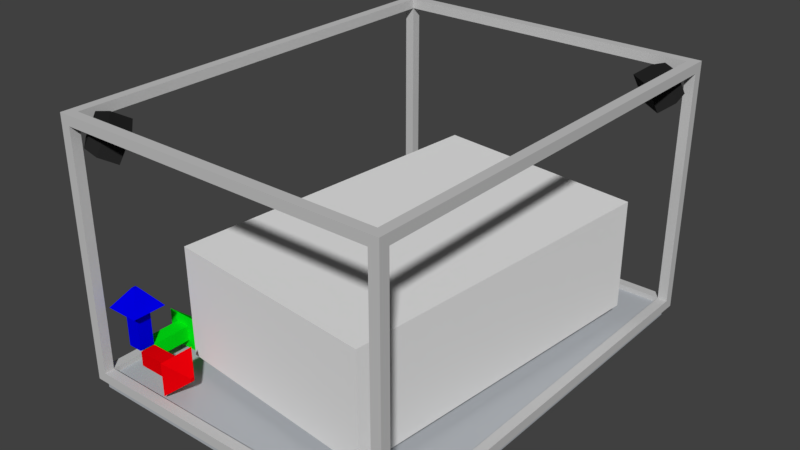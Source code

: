 # Source: room_florian.blend  (saved by Blender 2.79.0; exported with 4.5.12 LTS)
import bpy
from mathutils import Matrix  # noqa: F401  (used for matrix-valued properties, if any)

bpy.ops.wm.read_factory_settings(use_empty=True)
scene = bpy.context.scene
scene.name = 'Scene'

# ---- collections
col_collection_1 = bpy.data.collections.new('Collection 1'); scene.collection.children.link(col_collection_1)
col_collection_2 = bpy.data.collections.new('Collection 2'); scene.collection.children.link(col_collection_2)
col_collection_2.hide_render = True
col_collection_2.hide_viewport = True
col_collection_3 = bpy.data.collections.new('Collection 3'); scene.collection.children.link(col_collection_3)
col_collection_3.hide_render = True
col_collection_3.hide_viewport = True

# ---- materials (node trees are filled in below, after node groups)
mat_black = bpy.data.materials.new('black')
mat_black.alpha_threshold = 0.0
mat_black.diffuse_color = (0.02038, 0.02038, 0.02038, 1.0)
mat_black.roughness = 0.5
mat_black.line_color = (0.0, 0.0, 0.0, 1.0)
mat_floor = bpy.data.materials.new('floor')
mat_floor.alpha_threshold = 0.0
mat_floor.diffuse_color = (0.4452, 0.4675, 0.4969, 1.0)
mat_floor.roughness = 0.5
mat_floor.line_color = (0.0, 0.0, 0.0, 1.0)
mat_cage = bpy.data.materials.new('cage')
mat_cage.alpha_threshold = 0.0
mat_cage.diffuse_color = (0.5596, 0.5596, 0.5596, 1.0)
mat_cage.roughness = 0.5
mat_cage.line_color = (0.0, 0.0, 0.0, 1.0)
mat_red = bpy.data.materials.new('red')
mat_red.alpha_threshold = 0.0
mat_red.diffuse_color = (0.8, 0.0, 0.002819, 1.0)
mat_red.roughness = 0.5
mat_red.line_color = (0.0, 0.0, 0.0, 1.0)
mat_blue = bpy.data.materials.new('blue')
mat_blue.alpha_threshold = 0.0
mat_blue.diffuse_color = (0.0002022, 0.0, 0.8, 1.0)
mat_blue.roughness = 0.5
mat_blue.line_color = (0.0, 0.0, 0.0, 1.0)
mat_green = bpy.data.materials.new('green')
mat_green.alpha_threshold = 0.0
mat_green.diffuse_color = (0.0, 0.8, 0.007979, 1.0)
mat_green.roughness = 0.5
mat_green.line_color = (0.0, 0.0, 0.0, 1.0)
mat_material = bpy.data.materials.new('Material')
mat_material.alpha_threshold = 0.0
mat_material.diffuse_color = (0.8, 0.0, 0.00618, 1.0)
mat_material.roughness = 0.5

# ---- material node trees
mat_blue.use_nodes = True; mat_blue.node_tree.nodes.clear()
_N = mat_blue.node_tree.nodes; _L = mat_blue.node_tree.links
n0 = _N.new('ShaderNodeOutputMaterial'); n0.name = 'Material Output'; n0.location = (300, 300)
n1 = _N.new('ShaderNodeBsdfDiffuse'); n1.name = 'Diffuse BSDF'; n1.location = (10, 300)
n1.inputs[0].default_value = (0.0002022, 0.0, 0.8, 1.0)
_L.new(n1.outputs[0], n0.inputs[0])
n0.is_active_output = True
mat_material.use_nodes = True; mat_material.node_tree.nodes.clear()
_N = mat_material.node_tree.nodes; _L = mat_material.node_tree.links
n0 = _N.new('ShaderNodeOutputMaterial'); n0.name = 'Material Output'; n0.location = (300, 300)
n1 = _N.new('ShaderNodeBsdfDiffuse'); n1.name = 'Diffuse BSDF'; n1.location = (10, 300)
n1.inputs[0].default_value = (0.8, 0.003957, 0.0, 1.0)
_L.new(n1.outputs[0], n0.inputs[0])
n0.is_active_output = True

# ---- world
world_world = bpy.data.worlds.new('World'); scene.world = world_world
world_world.color = (0.05088, 0.05088, 0.05088)
world_world.use_sun_shadow = False
world_world.sun_shadow_jitter_overblur = 0.0
world_world.cycles.sampling_method = 'MANUAL'

# ---- meshes
me_cube_001 = bpy.data.meshes.new('Cube.001')
me_cube_001.from_pydata([(-1.148, -1.704, 0.1579), (-1.139, -1.723, 1.357), (-0.7809, 1.9, 0.211), (-0.7722, 1.882, 1.41), (1.175, -1.94, 0.1374), (1.183, -1.959, 1.336), (1.541, 1.664, 0.1905), (1.55, 1.646, 1.389)], [], [(0, 1, 3, 2), (2, 3, 7, 6), (6, 7, 5, 4), (4, 5, 1, 0), (2, 6, 4, 0), (7, 3, 1, 5)])
me_cube_001.use_remesh_preserve_volume = False
me_cube_001.use_remesh_preserve_attributes = False
me_cube_001.use_mirror_vertex_groups = False
me_cube_001.update()
me_cube_006 = bpy.data.meshes.new('Cube.006')
me_cube_006.from_pydata([(-0.6165, -0.463, -0.463), (-0.6165, -0.463, 0.463), (-0.6165, 0.463, -0.463), (-0.6165, 0.463, 0.463), (0.5428, -0.5796, -0.5796), (0.5428, -0.5796, 0.5796), (0.5428, 0.5796, -0.5796), (0.5428, 0.5796, 0.5796), (-0.1892, 0.5796, -0.5796), (-0.1892, 0.5796, 0.5796), (-0.1892, -0.5796, -0.5796), (-0.1892, -0.5796, 0.5796)], [], [(0, 1, 3, 2), (8, 9, 7, 6), (6, 7, 5, 4), (10, 11, 1, 0), (8, 6, 4, 10), (9, 3, 1, 11), (7, 9, 11, 5), (2, 8, 10, 0), (4, 5, 11, 10), (2, 3, 9, 8)])
me_cube_006.materials.append(mat_black)
me_cube_006.use_remesh_preserve_volume = False
me_cube_006.use_remesh_preserve_attributes = False
me_cube_006.use_mirror_vertex_groups = False
me_cube_006.update()
me_cube_005 = bpy.data.meshes.new('Cube.005')
me_cube_005.from_pydata([(-2.317, -1.737, -0.1598), (-2.317, -1.737, 0.0), (-2.317, 1.754, -0.1598), (-2.317, 1.754, 0.0), (2.325, -1.737, -0.1598), (2.325, -1.737, 0.0), (2.325, 1.754, -0.1598), (2.325, 1.754, 0.0)], [], [(0, 1, 3, 2), (2, 3, 7, 6), (6, 7, 5, 4), (4, 5, 1, 0), (2, 6, 4, 0), (7, 3, 1, 5)])
me_cube_005.materials.append(mat_floor)
me_cube_005.use_remesh_preserve_volume = False
me_cube_005.use_remesh_preserve_attributes = False
me_cube_005.use_mirror_vertex_groups = False
me_cube_005.update()
me_cube = bpy.data.meshes.new('Cube')
me_cube.from_pydata([(-7.349, -5.56, 1.58), (-7.349, -5.56, 1.905), (-7.349, -5.235, 1.58), (-7.349, -5.235, 1.905), (-7.024, -5.56, 1.58), (-7.024, -5.56, 1.905), (-7.024, -5.235, 1.58), (-7.024, -5.235, 1.905), (0.0, -5.235, 1.905), (0.0, -5.235, 1.58), (0.0, -5.56, 1.58), (0.0, -5.56, 1.905), (-7.349, 4.768e-07, 1.905), (-7.349, 4.768e-07, 1.58), (-7.024, 4.768e-07, 1.58), (-7.024, 4.768e-07, 1.905), (-7.349, -5.56, 9.758), (-7.349, -5.56, 10.08), (-7.349, -5.235, 9.758), (-7.349, -5.235, 10.08), (-7.024, -5.56, 9.758), (-7.024, -5.56, 10.08), (-7.024, -5.235, 9.758), (-7.024, -5.235, 10.08), (0.0, -5.235, 10.08), (0.0, -5.235, 9.758), (0.0, -5.56, 9.758), (0.0, -5.56, 10.08), (-7.349, 4.768e-07, 10.08), (-7.349, 4.768e-07, 9.758), (-7.024, 4.768e-07, 9.758), (-7.024, 4.768e-07, 10.08)], [], [(0, 1, 3, 2), (3, 7, 15, 12), (5, 4, 10, 11), (4, 5, 1, 0), (2, 6, 4, 0), (3, 18, 22, 7), (4, 6, 9, 10), (7, 5, 11, 8), (6, 7, 8, 9), (2, 3, 12, 13), (7, 6, 14, 15), (6, 2, 13, 14), (1, 16, 18, 3), (17, 21, 23, 19), (7, 22, 20, 5), (16, 1, 5, 20), (16, 17, 19, 18), (19, 23, 31, 28), (21, 20, 26, 27), (20, 21, 17, 16), (20, 22, 25, 26), (23, 21, 27, 24), (22, 23, 24, 25), (18, 19, 28, 29), (23, 22, 30, 31), (22, 18, 29, 30)])
me_cube.materials.append(mat_cage)
me_cube.use_remesh_preserve_volume = False
me_cube.use_remesh_preserve_attributes = False
me_cube.use_mirror_vertex_groups = False
me_cube.update()
me_cube_004 = bpy.data.meshes.new('Cube.004')
me_cube_004.from_pydata([(-0.4269, -1.994, -0.4269), (-0.4269, -1.994, 0.4269), (-0.1044, 1.427, -0.1044), (-0.1044, 1.427, 0.1044), (0.4269, -1.994, -0.4269), (0.4269, -1.994, 0.4269), (0.1044, 1.427, -0.1044), (0.1044, 1.427, 0.1044), (-0.9836, 0.3074, -0.9836), (-0.9836, 0.3074, 0.9836), (0.9836, 0.3074, -0.9836), (0.9836, 0.3074, 0.9836), (-0.4269, 0.2595, -0.4269), (0.4269, 0.2595, 0.4269), (-0.4269, 0.2595, 0.4269), (0.4269, 0.2595, -0.4269)], [], [(8, 9, 3, 2), (2, 3, 7, 6), (15, 13, 5, 4), (4, 5, 1, 0), (12, 15, 4, 0), (13, 14, 1, 5), (7, 3, 9, 11), (2, 6, 10, 8), (6, 7, 11, 10), (12, 14, 9, 8), (0, 1, 14, 12), (11, 9, 14, 13), (8, 10, 15, 12), (10, 11, 13, 15)])
me_cube_004.materials.append(mat_red)
me_cube_004.use_remesh_preserve_volume = False
me_cube_004.use_remesh_preserve_attributes = False
me_cube_004.use_mirror_vertex_groups = False
me_cube_004.update()
me_cube_003 = bpy.data.meshes.new('Cube.003')
me_cube_003.from_pydata([(-0.4269, -1.994, -0.4269), (-0.4269, -1.994, 0.4269), (-0.1044, 1.427, -0.1044), (-0.1044, 1.427, 0.1044), (0.4269, -1.994, -0.4269), (0.4269, -1.994, 0.4269), (0.1044, 1.427, -0.1044), (0.1044, 1.427, 0.1044), (-0.9836, 0.3074, -0.9836), (-0.9836, 0.3074, 0.9836), (0.9836, 0.3074, -0.9836), (0.9836, 0.3074, 0.9836), (-0.4269, 0.2595, -0.4269), (0.4269, 0.2595, 0.4269), (-0.4269, 0.2595, 0.4269), (0.4269, 0.2595, -0.4269)], [], [(8, 9, 3, 2), (2, 3, 7, 6), (15, 13, 5, 4), (4, 5, 1, 0), (12, 15, 4, 0), (13, 14, 1, 5), (7, 3, 9, 11), (2, 6, 10, 8), (6, 7, 11, 10), (12, 14, 9, 8), (0, 1, 14, 12), (11, 9, 14, 13), (8, 10, 15, 12), (10, 11, 13, 15)])
me_cube_003.materials.append(mat_blue)
me_cube_003.use_remesh_preserve_volume = False
me_cube_003.use_remesh_preserve_attributes = False
me_cube_003.use_mirror_vertex_groups = False
me_cube_003.update()
me_cube_002 = bpy.data.meshes.new('Cube.002')
me_cube_002.from_pydata([(-0.4269, -1.994, -0.4269), (-0.4269, -1.994, 0.4269), (-0.1044, 1.427, -0.1044), (-0.1044, 1.427, 0.1044), (0.4269, -1.994, -0.4269), (0.4269, -1.994, 0.4269), (0.1044, 1.427, -0.1044), (0.1044, 1.427, 0.1044), (-0.9836, 0.3074, -0.9836), (-0.9836, 0.3074, 0.9836), (0.9836, 0.3074, -0.9836), (0.9836, 0.3074, 0.9836), (-0.4269, 0.2595, -0.4269), (0.4269, 0.2595, 0.4269), (-0.4269, 0.2595, 0.4269), (0.4269, 0.2595, -0.4269)], [], [(8, 9, 3, 2), (2, 3, 7, 6), (15, 13, 5, 4), (4, 5, 1, 0), (12, 15, 4, 0), (13, 14, 1, 5), (7, 3, 9, 11), (2, 6, 10, 8), (6, 7, 11, 10), (12, 14, 9, 8), (0, 1, 14, 12), (11, 9, 14, 13), (8, 10, 15, 12), (10, 11, 13, 15)])
me_cube_002.materials.append(mat_green)
me_cube_002.use_remesh_preserve_volume = False
me_cube_002.use_remesh_preserve_attributes = False
me_cube_002.use_mirror_vertex_groups = False
me_cube_002.update()
me_plane = bpy.data.meshes.new('Plane')
me_plane.from_pydata([(0.7456, -1.341, 0.0), (0.7456, 1.341, 0.0), (-0.7456, -1.341, 0.0), (-0.7456, 1.341, 0.0), (-0.7456, -1.341, 1.647), (0.7456, -1.341, 1.647), (0.7456, 1.341, 1.647), (-0.7456, 1.341, 1.647)], [], [(0, 2, 3, 1), (5, 6, 7, 4), (3, 2, 4, 7), (0, 1, 6, 5), (1, 3, 7, 6), (2, 0, 5, 4)])
me_plane.materials.append(mat_material)
me_plane.use_remesh_preserve_volume = False
me_plane.use_remesh_preserve_attributes = False
me_plane.use_mirror_vertex_groups = False
me_plane.update()
me_plane_001 = bpy.data.meshes.new('Plane.001')
me_plane_001.from_pydata([(-1.04, -1.66, 0.14), (1.18, -2.0, 0.1), (-0.71, 1.85, 0.25), (1.56, 1.67, 0.19), (-1.26, -1.84, 1.34), (1.2, -2.0, 1.31), (-0.86, 1.92, 1.4), (1.62, 1.67, 1.39)], [], [(0, 2, 3, 1), (4, 5, 7, 6), (3, 2, 6, 7), (0, 1, 5, 4), (1, 3, 7, 5), (2, 0, 4, 6)])
me_plane_001.use_remesh_preserve_volume = False
me_plane_001.use_remesh_preserve_attributes = False
me_plane_001.use_mirror_vertex_groups = False
me_plane_001.update()

# ---- objects
ob_drone_coordinates_approximation = bpy.data.objects.new('drone_coordinates_approximation', me_cube_001)
ob_origin = bpy.data.objects.new('origin', None)
ob_base_station_1_001 = bpy.data.objects.new('base_station_1.001', me_cube_006)
ob_base_station_1 = bpy.data.objects.new('base_station_1', me_cube_006)
ob_floor = bpy.data.objects.new('floor', me_cube_005)
ob_cage = bpy.data.objects.new('cage', me_cube)
ob_x = bpy.data.objects.new('x', me_cube_004)
ob_z = bpy.data.objects.new('z', me_cube_003)
ob_y = bpy.data.objects.new('y', me_cube_002)
ob_room_volume = bpy.data.objects.new('room_volume', me_plane)
ob_drone_coordinates = bpy.data.objects.new('drone_coordinates', me_plane_001)

# ---- transforms, parenting, visibility, modifiers, constraints
ob_drone_coordinates_approximation.location = (0.0, 0.0, 0.0)
ob_drone_coordinates_approximation.lineart.crease_threshold = 0.0
ob_origin.location = (0.0, 0.0, 2.98e-08)
ob_origin.rotation_euler = (0.0, -0.0, 1.571)
ob_origin.empty_image_offset = (0.0, 0.0)
ob_origin.lineart.crease_threshold = 0.0
ob_base_station_1_001.parent = ob_origin
ob_base_station_1_001.location = (2.079, -1.533, 2.465)
ob_base_station_1_001.rotation_euler = (0.0, 0.4363, -3.788)
ob_base_station_1_001.scale = (0.2799, 0.2799, 0.2799)
ob_base_station_1_001.lineart.crease_threshold = 0.0
ob_base_station_1.parent = ob_origin
ob_base_station_1.location = (-2.102, 1.534, 2.465)
ob_base_station_1.rotation_euler = (0.0, 0.4363, -0.6798)
ob_base_station_1.scale = (0.2799, 0.2799, 0.2799)
ob_base_station_1.lineart.crease_threshold = 0.0
ob_floor.parent = ob_origin
ob_floor.location = (0.0, 0.0, 0.0)
ob_floor.lineart.crease_threshold = 0.0
ob_cage.parent = ob_origin
ob_cage.location = (2.384e-07, 2.384e-07, -0.5601)
ob_cage.scale = (0.3238, 0.3238, 0.3238)
ob_cage.lineart.crease_threshold = 0.0
_m = ob_cage.modifiers.new('Mirror', 'MIRROR')
_m.use_axis = (True, True, False)
_m.use_clip = True
_m.mirror_object = ob_origin
ob_x.parent = ob_origin
ob_x.matrix_parent_inverse = Matrix(((-4.371e-08, 1.0, 0.0, 0.0), (-1.0, -4.371e-08, 0.0, 0.0), (0.0, 0.0, 1.0, -2.98e-08), (0.0, 0.0, 0.0, 1.0)))
ob_x.location = (-1.03, -2.069, 0.2335)
ob_x.rotation_euler = (1.571, 1.571, 0.0)
ob_x.scale = (0.1851, 0.1851, 0.1851)
ob_x.lineart.crease_threshold = 0.0
ob_z.parent = ob_origin
ob_z.matrix_parent_inverse = Matrix(((-4.371e-08, 1.0, 0.0, 0.0), (-1.0, -4.371e-08, 0.0, 0.0), (0.0, 0.0, 1.0, -2.98e-08), (0.0, 0.0, 0.0, 1.0)))
ob_z.location = (-1.484, -2.069, 0.686)
ob_z.rotation_euler = (1.571, -0.0, 0.0)
ob_z.scale = (0.1851, 0.1851, 0.1851)
ob_z.lineart.crease_threshold = 0.0
ob_y.parent = ob_origin
ob_y.matrix_parent_inverse = Matrix(((-4.371e-08, 1.0, 0.0, 0.0), (-1.0, -4.371e-08, 0.0, 0.0), (0.0, 0.0, 1.0, -2.98e-08), (0.0, 0.0, 0.0, 1.0)))
ob_y.location = (-1.484, -1.616, 0.2328)
ob_y.scale = (0.1851, 0.1851, 0.1851)
ob_y.lineart.crease_threshold = 0.0
ob_room_volume.location = (0.0, 0.0, 0.6116)
ob_room_volume.scale = (2.28, 1.7, 1.554)
ob_room_volume.lineart.crease_threshold = 0.0
ob_drone_coordinates.location = (0.0, 0.0, 0.0)
ob_drone_coordinates.lineart.crease_threshold = 0.0

# ---- collection membership
col_collection_1.objects.link(ob_drone_coordinates_approximation)
col_collection_1.objects.link(ob_origin)
col_collection_1.objects.link(ob_base_station_1_001)
col_collection_1.objects.link(ob_base_station_1)
col_collection_1.objects.link(ob_floor)
col_collection_1.objects.link(ob_cage)
col_collection_1.objects.link(ob_x)
col_collection_1.objects.link(ob_z)
col_collection_1.objects.link(ob_y)
col_collection_2.objects.link(ob_room_volume)
col_collection_3.objects.link(ob_drone_coordinates_approximation)
col_collection_3.objects.link(ob_drone_coordinates)

# ---- scene / render settings (as saved in the file)
scene.frame_start = 1; scene.frame_end = 250; scene.frame_set(1)
scene.render.engine = 'CYCLES'
scene.render.resolution_percentage = 50
scene.render.dither_intensity = 0.0
scene.cycles.use_denoising = False
scene.cycles.samples = 128
scene.cycles.sampling_pattern = 'TABULATED_SOBOL'
scene.cycles.use_adaptive_sampling = False
scene.cycles.use_light_tree = False
scene.cycles.blur_glossy = 0.0
scene.cycles.sample_clamp_indirect = 0.0
scene.view_settings.view_transform = 'Standard'
bpy.context.view_layer.update()

# ---- added for rendering (the .blend has no active camera and no usable light): camera, sun
cam_auto = bpy.data.cameras.new('AutoCamera')
cam_auto.lens = 50.0
cam_auto.sensor_width = 36.0
cam_auto.clip_end = 1000.0
ob_auto_camera = bpy.data.objects.new('AutoCamera', cam_auto)
scene.collection.objects.link(ob_auto_camera)
ob_auto_camera.location = (6.12587, -7.35159, 6.17375)
ob_auto_camera.rotation_euler = (1.09748, -7.21219e-08, 0.694738)
scene.camera = ob_auto_camera
light_auto_sun = bpy.data.lights.new('AutoSun', 'SUN')
light_auto_sun.energy = 3.0
light_auto_sun.angle = 0.0523599
ob_auto_sun = bpy.data.objects.new('AutoSun', light_auto_sun)
scene.collection.objects.link(ob_auto_sun)
ob_auto_sun.rotation_euler = (0.872665, 0.174533, 0.523599)
bpy.context.view_layer.update()
